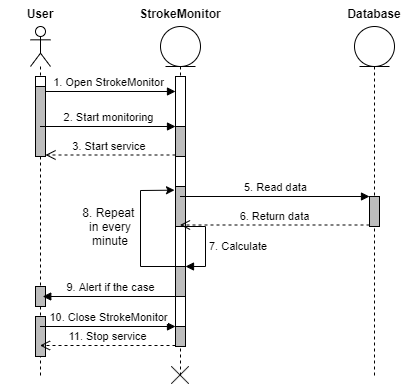

The diagram above was exported from draw.io. Its source (the exported page's mxGraphModel, read from the mxfile embedded in the PNG):
<mxGraphModel dx="1278" dy="585" grid="1" gridSize="10" guides="1" tooltips="1" connect="1" arrows="1" fold="1" page="1" pageScale="1" pageWidth="827" pageHeight="1169" math="0" shadow="0">
  <root>
    <mxCell id="0" />
    <mxCell id="1" parent="0" />
    <mxCell id="ziKNSJWNrOx0FjEKYPoy-1" value="" style="shape=umlLifeline;participant=umlActor;perimeter=lifelinePerimeter;whiteSpace=wrap;html=1;container=1;collapsible=0;recursiveResize=0;verticalAlign=top;spacingTop=36;outlineConnect=0;" vertex="1" parent="1">
      <mxGeometry x="90" y="40" width="20" height="350" as="geometry" />
    </mxCell>
    <mxCell id="ziKNSJWNrOx0FjEKYPoy-3" value="" style="html=1;points=[];perimeter=orthogonalPerimeter;" vertex="1" parent="ziKNSJWNrOx0FjEKYPoy-1">
      <mxGeometry x="5" y="50" width="10" height="80" as="geometry" />
    </mxCell>
    <mxCell id="ziKNSJWNrOx0FjEKYPoy-9" value="1. Open StrokeMonitor" style="html=1;verticalAlign=bottom;startArrow=oval;endArrow=block;startSize=8;" edge="1" target="ziKNSJWNrOx0FjEKYPoy-8" parent="ziKNSJWNrOx0FjEKYPoy-1">
      <mxGeometry relative="1" as="geometry">
        <mxPoint x="10" y="65" as="sourcePoint" />
        <mxPoint x="130" y="65" as="targetPoint" />
      </mxGeometry>
    </mxCell>
    <mxCell id="ziKNSJWNrOx0FjEKYPoy-37" value="" style="html=1;points=[];perimeter=orthogonalPerimeter;fillColor=#BDBDBD;" vertex="1" parent="ziKNSJWNrOx0FjEKYPoy-1">
      <mxGeometry x="5" y="260" width="10" height="20" as="geometry" />
    </mxCell>
    <mxCell id="ziKNSJWNrOx0FjEKYPoy-39" value="" style="html=1;points=[];perimeter=orthogonalPerimeter;fillColor=#BDBDBD;" vertex="1" parent="ziKNSJWNrOx0FjEKYPoy-1">
      <mxGeometry x="5" y="60" width="10" height="70" as="geometry" />
    </mxCell>
    <mxCell id="ziKNSJWNrOx0FjEKYPoy-40" value="" style="html=1;points=[];perimeter=orthogonalPerimeter;fillColor=#BDBDBD;" vertex="1" parent="ziKNSJWNrOx0FjEKYPoy-1">
      <mxGeometry x="5" y="290" width="10" height="40" as="geometry" />
    </mxCell>
    <mxCell id="ziKNSJWNrOx0FjEKYPoy-2" value="User" style="text;align=center;fontStyle=1;verticalAlign=middle;spacingLeft=3;spacingRight=3;strokeColor=none;rotatable=0;points=[[0,0.5],[1,0.5]];portConstraint=eastwest;" vertex="1" parent="1">
      <mxGeometry x="60" y="14" width="80" height="26" as="geometry" />
    </mxCell>
    <mxCell id="ziKNSJWNrOx0FjEKYPoy-4" value="" style="shape=umlLifeline;participant=umlEntity;perimeter=lifelinePerimeter;whiteSpace=wrap;html=1;container=1;collapsible=0;recursiveResize=0;verticalAlign=top;spacingTop=36;outlineConnect=0;" vertex="1" parent="1">
      <mxGeometry x="220" y="40" width="40" height="350" as="geometry" />
    </mxCell>
    <mxCell id="ziKNSJWNrOx0FjEKYPoy-8" value="" style="html=1;points=[];perimeter=orthogonalPerimeter;" vertex="1" parent="ziKNSJWNrOx0FjEKYPoy-4">
      <mxGeometry x="15" y="50" width="10" height="270" as="geometry" />
    </mxCell>
    <mxCell id="ziKNSJWNrOx0FjEKYPoy-12" value="" style="html=1;points=[];perimeter=orthogonalPerimeter;fillColor=#BDBDBD;" vertex="1" parent="ziKNSJWNrOx0FjEKYPoy-4">
      <mxGeometry x="15" y="100" width="10" height="30" as="geometry" />
    </mxCell>
    <mxCell id="ziKNSJWNrOx0FjEKYPoy-15" value="" style="html=1;points=[];perimeter=orthogonalPerimeter;fillColor=#BDBDBD;" vertex="1" parent="ziKNSJWNrOx0FjEKYPoy-4">
      <mxGeometry x="15" y="300" width="10" height="20" as="geometry" />
    </mxCell>
    <mxCell id="ziKNSJWNrOx0FjEKYPoy-25" value="" style="html=1;points=[];perimeter=orthogonalPerimeter;fillColor=#BDBDBD;" vertex="1" parent="ziKNSJWNrOx0FjEKYPoy-4">
      <mxGeometry x="15" y="160" width="10" height="40" as="geometry" />
    </mxCell>
    <mxCell id="ziKNSJWNrOx0FjEKYPoy-30" value="" style="html=1;points=[];perimeter=orthogonalPerimeter;fillColor=#BDBDBD;" vertex="1" parent="ziKNSJWNrOx0FjEKYPoy-4">
      <mxGeometry x="15" y="240" width="10" height="30" as="geometry" />
    </mxCell>
    <mxCell id="ziKNSJWNrOx0FjEKYPoy-31" value="7. Calculate" style="edgeStyle=orthogonalEdgeStyle;html=1;align=left;spacingLeft=2;endArrow=block;rounded=0;entryX=1;entryY=0;" edge="1" target="ziKNSJWNrOx0FjEKYPoy-30" parent="ziKNSJWNrOx0FjEKYPoy-4">
      <mxGeometry x="0.2727" relative="1" as="geometry">
        <mxPoint x="15" y="220" as="sourcePoint" />
        <Array as="points">
          <mxPoint x="15" y="200" />
          <mxPoint x="45" y="200" />
          <mxPoint x="45" y="240" />
        </Array>
        <mxPoint as="offset" />
      </mxGeometry>
    </mxCell>
    <mxCell id="ziKNSJWNrOx0FjEKYPoy-32" style="edgeStyle=none;rounded=0;orthogonalLoop=1;jettySize=auto;html=1;entryX=-0.1;entryY=0.421;entryDx=0;entryDy=0;entryPerimeter=0;" edge="1" parent="ziKNSJWNrOx0FjEKYPoy-4" source="ziKNSJWNrOx0FjEKYPoy-30" target="ziKNSJWNrOx0FjEKYPoy-8">
      <mxGeometry relative="1" as="geometry">
        <mxPoint x="20" y="130" as="targetPoint" />
        <Array as="points">
          <mxPoint x="-20" y="240" />
          <mxPoint x="-20" y="164" />
        </Array>
      </mxGeometry>
    </mxCell>
    <mxCell id="ziKNSJWNrOx0FjEKYPoy-5" value="StrokeMonitor" style="text;align=center;fontStyle=1;verticalAlign=middle;spacingLeft=3;spacingRight=3;strokeColor=none;rotatable=0;points=[[0,0.5],[1,0.5]];portConstraint=eastwest;" vertex="1" parent="1">
      <mxGeometry x="200" y="14" width="80" height="26" as="geometry" />
    </mxCell>
    <mxCell id="ziKNSJWNrOx0FjEKYPoy-6" value="" style="shape=umlLifeline;participant=umlEntity;perimeter=lifelinePerimeter;whiteSpace=wrap;html=1;container=1;collapsible=0;recursiveResize=0;verticalAlign=top;spacingTop=36;outlineConnect=0;" vertex="1" parent="1">
      <mxGeometry x="414" y="40" width="40" height="350" as="geometry" />
    </mxCell>
    <mxCell id="ziKNSJWNrOx0FjEKYPoy-27" value="" style="html=1;points=[];perimeter=orthogonalPerimeter;fillColor=#BDBDBD;" vertex="1" parent="ziKNSJWNrOx0FjEKYPoy-6">
      <mxGeometry x="15" y="170" width="10" height="30" as="geometry" />
    </mxCell>
    <mxCell id="ziKNSJWNrOx0FjEKYPoy-7" value="Database" style="text;align=center;fontStyle=1;verticalAlign=middle;spacingLeft=3;spacingRight=3;strokeColor=none;rotatable=0;points=[[0,0.5],[1,0.5]];portConstraint=eastwest;" vertex="1" parent="1">
      <mxGeometry x="394" y="14" width="80" height="26" as="geometry" />
    </mxCell>
    <mxCell id="ziKNSJWNrOx0FjEKYPoy-13" value="2. Start monitoring" style="html=1;verticalAlign=bottom;endArrow=block;entryX=0;entryY=0;" edge="1" target="ziKNSJWNrOx0FjEKYPoy-12" parent="1" source="ziKNSJWNrOx0FjEKYPoy-1">
      <mxGeometry relative="1" as="geometry">
        <mxPoint x="120" y="140" as="sourcePoint" />
      </mxGeometry>
    </mxCell>
    <mxCell id="ziKNSJWNrOx0FjEKYPoy-14" value="3. Start service&amp;nbsp;" style="html=1;verticalAlign=bottom;endArrow=open;dashed=1;endSize=8;exitX=0;exitY=0.95;" edge="1" source="ziKNSJWNrOx0FjEKYPoy-12" parent="1" target="ziKNSJWNrOx0FjEKYPoy-3">
      <mxGeometry relative="1" as="geometry">
        <mxPoint x="165" y="216" as="targetPoint" />
      </mxGeometry>
    </mxCell>
    <mxCell id="ziKNSJWNrOx0FjEKYPoy-16" value="10. Close StrokeMonitor" style="html=1;verticalAlign=bottom;endArrow=block;entryX=0;entryY=0;" edge="1" target="ziKNSJWNrOx0FjEKYPoy-15" parent="1" source="ziKNSJWNrOx0FjEKYPoy-1">
      <mxGeometry relative="1" as="geometry">
        <mxPoint x="-10" y="230" as="sourcePoint" />
      </mxGeometry>
    </mxCell>
    <mxCell id="ziKNSJWNrOx0FjEKYPoy-17" value="11. Stop service" style="html=1;verticalAlign=bottom;endArrow=open;dashed=1;endSize=8;exitX=0;exitY=0.95;" edge="1" source="ziKNSJWNrOx0FjEKYPoy-15" parent="1" target="ziKNSJWNrOx0FjEKYPoy-1">
      <mxGeometry relative="1" as="geometry">
        <mxPoint x="-10" y="306" as="targetPoint" />
      </mxGeometry>
    </mxCell>
    <mxCell id="ziKNSJWNrOx0FjEKYPoy-18" value="" style="shape=image;html=1;verticalAlign=top;verticalLabelPosition=bottom;labelBackgroundColor=#ffffff;imageAspect=0;aspect=fixed;image=https://cdn4.iconfinder.com/data/icons/basic-user-interface-elements/700/exit-delete-remove-close-x-128.png;fillColor=#BDBDBD;" vertex="1" parent="1">
      <mxGeometry x="231" y="380" width="18" height="18" as="geometry" />
    </mxCell>
    <mxCell id="ziKNSJWNrOx0FjEKYPoy-29" value="6. Return data" style="html=1;verticalAlign=bottom;endArrow=open;dashed=1;endSize=8;exitX=0;exitY=0.95;" edge="1" source="ziKNSJWNrOx0FjEKYPoy-27" parent="1" target="ziKNSJWNrOx0FjEKYPoy-4">
      <mxGeometry relative="1" as="geometry">
        <mxPoint x="339" y="316" as="targetPoint" />
      </mxGeometry>
    </mxCell>
    <mxCell id="ziKNSJWNrOx0FjEKYPoy-28" value="5. Read data" style="html=1;verticalAlign=bottom;endArrow=block;entryX=0;entryY=0;" edge="1" target="ziKNSJWNrOx0FjEKYPoy-27" parent="1" source="ziKNSJWNrOx0FjEKYPoy-4">
      <mxGeometry relative="1" as="geometry">
        <mxPoint x="339" y="240" as="sourcePoint" />
      </mxGeometry>
    </mxCell>
    <mxCell id="ziKNSJWNrOx0FjEKYPoy-35" value="8. Repeat&amp;nbsp; in every minute" style="text;html=1;strokeColor=none;fillColor=none;align=center;verticalAlign=middle;whiteSpace=wrap;rounded=0;" vertex="1" parent="1">
      <mxGeometry x="140" y="230" width="60" height="20" as="geometry" />
    </mxCell>
    <mxCell id="ziKNSJWNrOx0FjEKYPoy-38" value="9. Alert if the case" style="html=1;verticalAlign=bottom;endArrow=block;entryX=0;entryY=0;" edge="1" parent="1">
      <mxGeometry relative="1" as="geometry">
        <mxPoint x="237.75" y="310" as="sourcePoint" />
        <mxPoint x="102.25" y="310" as="targetPoint" />
      </mxGeometry>
    </mxCell>
  </root>
</mxGraphModel>